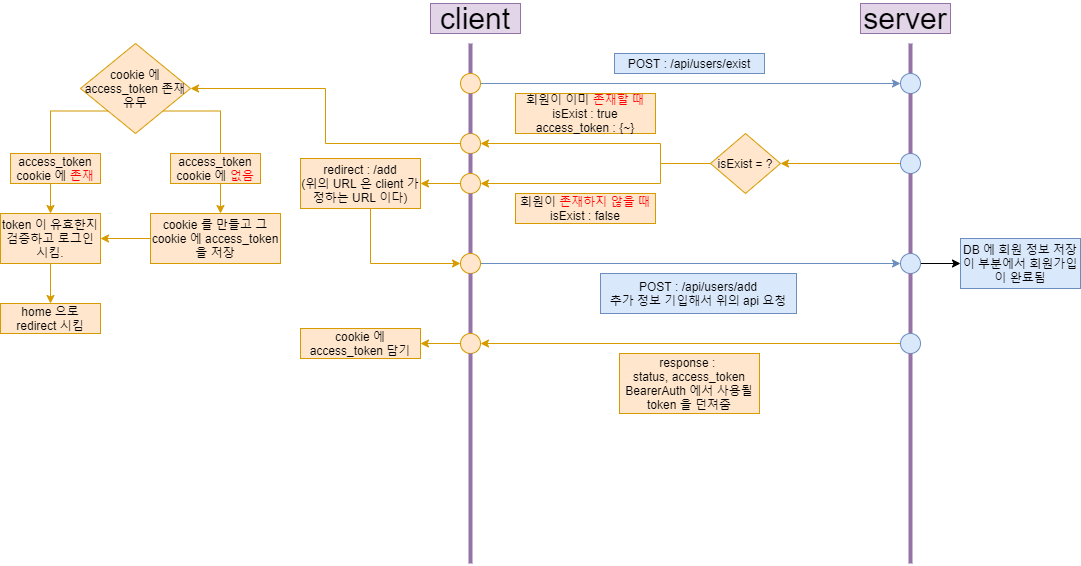

The diagram above was exported from draw.io. Its source (the exported page's mxGraphModel, read from the mxfile embedded in the PNG):
<mxGraphModel dx="1913" dy="806" grid="1" gridSize="10" guides="1" tooltips="1" connect="1" arrows="1" fold="1" page="1" pageScale="1" pageWidth="827" pageHeight="1169" math="0" shadow="0">
  <root>
    <mxCell id="0" />
    <mxCell id="1" parent="0" />
    <mxCell id="uXSbdhkpKKzpyq-duYcO-1" value="" style="endArrow=none;html=1;strokeWidth=4;fillColor=#e1d5e7;strokeColor=#9673a6;" edge="1" parent="1" source="uXSbdhkpKKzpyq-duYcO-71">
      <mxGeometry width="50" height="50" relative="1" as="geometry">
        <mxPoint x="120" y="600" as="sourcePoint" />
        <mxPoint x="120" y="80" as="targetPoint" />
      </mxGeometry>
    </mxCell>
    <mxCell id="uXSbdhkpKKzpyq-duYcO-2" value="" style="endArrow=none;html=1;strokeWidth=4;fillColor=#e1d5e7;strokeColor=#9673a6;" edge="1" parent="1" source="uXSbdhkpKKzpyq-duYcO-68">
      <mxGeometry width="50" height="50" relative="1" as="geometry">
        <mxPoint x="560" y="600" as="sourcePoint" />
        <mxPoint x="560" y="80" as="targetPoint" />
      </mxGeometry>
    </mxCell>
    <mxCell id="uXSbdhkpKKzpyq-duYcO-3" value="" style="endArrow=classic;html=1;fillColor=#dae8fc;strokeColor=#6c8ebf;exitX=1;exitY=0.5;exitDx=0;exitDy=0;" edge="1" parent="1" source="uXSbdhkpKKzpyq-duYcO-71">
      <mxGeometry width="50" height="50" relative="1" as="geometry">
        <mxPoint x="140" y="120" as="sourcePoint" />
        <mxPoint x="550" y="120" as="targetPoint" />
      </mxGeometry>
    </mxCell>
    <mxCell id="uXSbdhkpKKzpyq-duYcO-4" value="&lt;font style=&quot;font-size: 30px&quot;&gt;client&lt;/font&gt;" style="text;html=1;strokeColor=#9673a6;fillColor=#e1d5e7;align=center;verticalAlign=middle;whiteSpace=wrap;rounded=0;" vertex="1" parent="1">
      <mxGeometry x="80" y="40" width="90" height="30" as="geometry" />
    </mxCell>
    <mxCell id="uXSbdhkpKKzpyq-duYcO-5" value="&lt;font style=&quot;font-size: 30px&quot;&gt;server&lt;/font&gt;" style="text;html=1;strokeColor=#9673a6;fillColor=#e1d5e7;align=center;verticalAlign=middle;whiteSpace=wrap;rounded=0;" vertex="1" parent="1">
      <mxGeometry x="510" y="40" width="90" height="30" as="geometry" />
    </mxCell>
    <mxCell id="uXSbdhkpKKzpyq-duYcO-6" value="POST : /api/users/exist" style="text;html=1;strokeColor=#6c8ebf;fillColor=#dae8fc;align=center;verticalAlign=middle;whiteSpace=wrap;rounded=0;" vertex="1" parent="1">
      <mxGeometry x="264" y="90" width="150" height="20" as="geometry" />
    </mxCell>
    <mxCell id="uXSbdhkpKKzpyq-duYcO-7" value="" style="endArrow=classic;html=1;strokeWidth=1;fillColor=#ffe6cc;strokeColor=#d79b00;exitX=0;exitY=0.5;exitDx=0;exitDy=0;" edge="1" parent="1" source="uXSbdhkpKKzpyq-duYcO-66">
      <mxGeometry width="50" height="50" relative="1" as="geometry">
        <mxPoint x="540" y="200" as="sourcePoint" />
        <mxPoint x="430" y="200" as="targetPoint" />
      </mxGeometry>
    </mxCell>
    <mxCell id="uXSbdhkpKKzpyq-duYcO-9" style="edgeStyle=orthogonalEdgeStyle;rounded=0;orthogonalLoop=1;jettySize=auto;html=1;exitX=0;exitY=0.5;exitDx=0;exitDy=0;strokeWidth=1;fillColor=#ffe6cc;strokeColor=#d79b00;entryX=1;entryY=0.5;entryDx=0;entryDy=0;" edge="1" parent="1" target="uXSbdhkpKKzpyq-duYcO-39">
      <mxGeometry relative="1" as="geometry">
        <mxPoint x="140" y="220" as="targetPoint" />
        <mxPoint x="370" y="200" as="sourcePoint" />
        <Array as="points">
          <mxPoint x="310" y="200" />
          <mxPoint x="310" y="220" />
        </Array>
      </mxGeometry>
    </mxCell>
    <mxCell id="uXSbdhkpKKzpyq-duYcO-10" style="edgeStyle=orthogonalEdgeStyle;rounded=0;orthogonalLoop=1;jettySize=auto;html=1;exitX=0;exitY=0.5;exitDx=0;exitDy=0;strokeWidth=1;fillColor=#ffe6cc;strokeColor=#d79b00;entryX=1;entryY=0.5;entryDx=0;entryDy=0;" edge="1" parent="1" target="uXSbdhkpKKzpyq-duYcO-17">
      <mxGeometry relative="1" as="geometry">
        <mxPoint x="140" y="180" as="targetPoint" />
        <mxPoint x="370" y="200" as="sourcePoint" />
        <Array as="points">
          <mxPoint x="310" y="200" />
          <mxPoint x="310" y="180" />
        </Array>
      </mxGeometry>
    </mxCell>
    <mxCell id="uXSbdhkpKKzpyq-duYcO-11" value="회원이 이미 &lt;font color=&quot;#ff0000&quot;&gt;존재할 때&lt;/font&gt;&lt;br&gt;isExist : true&lt;br&gt;access_token : {~}" style="text;html=1;strokeColor=#d79b00;fillColor=#ffe6cc;align=center;verticalAlign=middle;whiteSpace=wrap;rounded=0;" vertex="1" parent="1">
      <mxGeometry x="165" y="130" width="140" height="40" as="geometry" />
    </mxCell>
    <mxCell id="uXSbdhkpKKzpyq-duYcO-12" value="회원이 &lt;font color=&quot;#ff0000&quot;&gt;존재하지 않을 때&lt;/font&gt;&lt;br&gt;isExist : false" style="text;html=1;strokeColor=#d79b00;fillColor=#ffe6cc;align=center;verticalAlign=middle;whiteSpace=wrap;rounded=0;" vertex="1" parent="1">
      <mxGeometry x="165" y="230" width="140" height="30" as="geometry" />
    </mxCell>
    <mxCell id="uXSbdhkpKKzpyq-duYcO-38" style="edgeStyle=orthogonalEdgeStyle;rounded=0;orthogonalLoop=1;jettySize=auto;html=1;strokeWidth=1;fillColor=#ffe6cc;strokeColor=#d79b00;entryX=1;entryY=0.5;entryDx=0;entryDy=0;" edge="1" parent="1" source="uXSbdhkpKKzpyq-duYcO-17" target="uXSbdhkpKKzpyq-duYcO-45">
      <mxGeometry relative="1" as="geometry">
        <mxPoint x="-170" y="145" as="targetPoint" />
      </mxGeometry>
    </mxCell>
    <mxCell id="uXSbdhkpKKzpyq-duYcO-17" value="" style="ellipse;whiteSpace=wrap;html=1;aspect=fixed;fillColor=#ffe6cc;strokeColor=#d79b00;" vertex="1" parent="1">
      <mxGeometry x="110" y="170" width="20" height="20" as="geometry" />
    </mxCell>
    <mxCell id="uXSbdhkpKKzpyq-duYcO-18" value="" style="endArrow=none;html=1;strokeWidth=4;fillColor=#e1d5e7;strokeColor=#9673a6;" edge="1" parent="1" source="uXSbdhkpKKzpyq-duYcO-39" target="uXSbdhkpKKzpyq-duYcO-17">
      <mxGeometry width="50" height="50" relative="1" as="geometry">
        <mxPoint x="120" y="600" as="sourcePoint" />
        <mxPoint x="120" y="80" as="targetPoint" />
      </mxGeometry>
    </mxCell>
    <mxCell id="uXSbdhkpKKzpyq-duYcO-21" style="edgeStyle=orthogonalEdgeStyle;rounded=0;orthogonalLoop=1;jettySize=auto;html=1;exitX=0;exitY=1;exitDx=0;exitDy=0;strokeWidth=1;fillColor=#ffe6cc;strokeColor=#d79b00;" edge="1" parent="1" source="uXSbdhkpKKzpyq-duYcO-45">
      <mxGeometry relative="1" as="geometry">
        <mxPoint x="-300" y="250" as="targetPoint" />
        <mxPoint x="-246.81980515339478" y="176.81980515339478" as="sourcePoint" />
      </mxGeometry>
    </mxCell>
    <mxCell id="uXSbdhkpKKzpyq-duYcO-22" style="edgeStyle=orthogonalEdgeStyle;rounded=0;orthogonalLoop=1;jettySize=auto;html=1;exitX=1;exitY=1;exitDx=0;exitDy=0;strokeWidth=1;fillColor=#ffe6cc;strokeColor=#d79b00;" edge="1" parent="1" source="uXSbdhkpKKzpyq-duYcO-45">
      <mxGeometry relative="1" as="geometry">
        <mxPoint x="-130" y="250" as="targetPoint" />
        <mxPoint x="-183.18019484660522" y="176.81980515339478" as="sourcePoint" />
      </mxGeometry>
    </mxCell>
    <mxCell id="uXSbdhkpKKzpyq-duYcO-23" value="access_token&lt;br&gt;cookie 에 &lt;font color=&quot;#ff0000&quot;&gt;존재&lt;/font&gt;" style="text;html=1;strokeColor=#d79b00;fillColor=#ffe6cc;align=center;verticalAlign=middle;whiteSpace=wrap;rounded=0;" vertex="1" parent="1">
      <mxGeometry x="-340" y="190" width="90" height="30" as="geometry" />
    </mxCell>
    <mxCell id="uXSbdhkpKKzpyq-duYcO-25" value="access_token&lt;br&gt;cookie 에 &lt;font color=&quot;#ff0000&quot;&gt;없음&lt;/font&gt;" style="text;html=1;strokeColor=#d79b00;fillColor=#ffe6cc;align=center;verticalAlign=middle;whiteSpace=wrap;rounded=0;" vertex="1" parent="1">
      <mxGeometry x="-180" y="190" width="90" height="30" as="geometry" />
    </mxCell>
    <mxCell id="uXSbdhkpKKzpyq-duYcO-30" style="edgeStyle=orthogonalEdgeStyle;rounded=0;orthogonalLoop=1;jettySize=auto;html=1;strokeWidth=1;fillColor=#ffe6cc;strokeColor=#d79b00;" edge="1" parent="1" source="uXSbdhkpKKzpyq-duYcO-28">
      <mxGeometry relative="1" as="geometry">
        <mxPoint x="-300" y="340" as="targetPoint" />
      </mxGeometry>
    </mxCell>
    <mxCell id="uXSbdhkpKKzpyq-duYcO-28" value="token 이 유효한지 검증하고 로그인 시킴." style="text;html=1;strokeColor=#d79b00;fillColor=#ffe6cc;align=center;verticalAlign=middle;whiteSpace=wrap;rounded=0;" vertex="1" parent="1">
      <mxGeometry x="-350" y="250" width="100" height="50" as="geometry" />
    </mxCell>
    <mxCell id="uXSbdhkpKKzpyq-duYcO-37" style="edgeStyle=orthogonalEdgeStyle;rounded=0;orthogonalLoop=1;jettySize=auto;html=1;exitX=0;exitY=0.5;exitDx=0;exitDy=0;entryX=1;entryY=0.5;entryDx=0;entryDy=0;strokeWidth=1;fillColor=#ffe6cc;strokeColor=#d79b00;" edge="1" parent="1" source="uXSbdhkpKKzpyq-duYcO-29" target="uXSbdhkpKKzpyq-duYcO-28">
      <mxGeometry relative="1" as="geometry" />
    </mxCell>
    <mxCell id="uXSbdhkpKKzpyq-duYcO-29" value="cookie 를 만들고 그 cookie 에 access_token 을 저장" style="text;html=1;strokeColor=#d79b00;fillColor=#ffe6cc;align=center;verticalAlign=middle;whiteSpace=wrap;rounded=0;" vertex="1" parent="1">
      <mxGeometry x="-200" y="250" width="130" height="50" as="geometry" />
    </mxCell>
    <mxCell id="uXSbdhkpKKzpyq-duYcO-32" value="home 으로 redirect 시킴" style="text;html=1;strokeColor=#d79b00;fillColor=#ffe6cc;align=center;verticalAlign=middle;whiteSpace=wrap;rounded=0;" vertex="1" parent="1">
      <mxGeometry x="-350" y="340" width="100" height="30" as="geometry" />
    </mxCell>
    <mxCell id="uXSbdhkpKKzpyq-duYcO-48" style="edgeStyle=orthogonalEdgeStyle;rounded=0;orthogonalLoop=1;jettySize=auto;html=1;strokeWidth=1;fillColor=#ffe6cc;strokeColor=#d79b00;" edge="1" parent="1" source="uXSbdhkpKKzpyq-duYcO-39" target="uXSbdhkpKKzpyq-duYcO-47">
      <mxGeometry relative="1" as="geometry" />
    </mxCell>
    <mxCell id="uXSbdhkpKKzpyq-duYcO-39" value="" style="ellipse;whiteSpace=wrap;html=1;aspect=fixed;fillColor=#ffe6cc;strokeColor=#d79b00;" vertex="1" parent="1">
      <mxGeometry x="110" y="210" width="20" height="20" as="geometry" />
    </mxCell>
    <mxCell id="uXSbdhkpKKzpyq-duYcO-40" value="" style="endArrow=none;html=1;strokeWidth=4;fillColor=#e1d5e7;strokeColor=#9673a6;" edge="1" parent="1" source="uXSbdhkpKKzpyq-duYcO-49" target="uXSbdhkpKKzpyq-duYcO-39">
      <mxGeometry width="50" height="50" relative="1" as="geometry">
        <mxPoint x="120" y="600" as="sourcePoint" />
        <mxPoint x="120" y="190" as="targetPoint" />
      </mxGeometry>
    </mxCell>
    <mxCell id="uXSbdhkpKKzpyq-duYcO-44" value="isExist = ?" style="rhombus;whiteSpace=wrap;html=1;fillColor=#ffe6cc;strokeColor=#d79b00;" vertex="1" parent="1">
      <mxGeometry x="360" y="170" width="70" height="60" as="geometry" />
    </mxCell>
    <mxCell id="uXSbdhkpKKzpyq-duYcO-45" value="&lt;span&gt;cookie 에&lt;/span&gt;&lt;br&gt;&lt;span&gt;access_token 존재 유무&lt;/span&gt;" style="rhombus;whiteSpace=wrap;html=1;fillColor=#ffe6cc;strokeColor=#d79b00;" vertex="1" parent="1">
      <mxGeometry x="-270" y="80" width="110" height="90" as="geometry" />
    </mxCell>
    <mxCell id="uXSbdhkpKKzpyq-duYcO-51" style="edgeStyle=orthogonalEdgeStyle;rounded=0;orthogonalLoop=1;jettySize=auto;html=1;entryX=0;entryY=0.5;entryDx=0;entryDy=0;strokeWidth=1;fillColor=#ffe6cc;strokeColor=#d79b00;" edge="1" parent="1" source="uXSbdhkpKKzpyq-duYcO-47" target="uXSbdhkpKKzpyq-duYcO-49">
      <mxGeometry relative="1" as="geometry">
        <Array as="points">
          <mxPoint x="20" y="300" />
        </Array>
      </mxGeometry>
    </mxCell>
    <mxCell id="uXSbdhkpKKzpyq-duYcO-47" value="redirect : /add&lt;br&gt;(위의 URL 은 client 가 정하는 URL 이다)" style="rounded=0;whiteSpace=wrap;html=1;fillColor=#ffe6cc;strokeColor=#d79b00;" vertex="1" parent="1">
      <mxGeometry x="-50" y="195" width="120" height="50" as="geometry" />
    </mxCell>
    <mxCell id="uXSbdhkpKKzpyq-duYcO-52" style="edgeStyle=orthogonalEdgeStyle;rounded=0;orthogonalLoop=1;jettySize=auto;html=1;strokeWidth=1;fillColor=#dae8fc;strokeColor=#6c8ebf;entryX=0;entryY=0.5;entryDx=0;entryDy=0;" edge="1" parent="1" source="uXSbdhkpKKzpyq-duYcO-49" target="uXSbdhkpKKzpyq-duYcO-54">
      <mxGeometry relative="1" as="geometry">
        <mxPoint x="540" y="300" as="targetPoint" />
      </mxGeometry>
    </mxCell>
    <mxCell id="uXSbdhkpKKzpyq-duYcO-49" value="" style="ellipse;whiteSpace=wrap;html=1;aspect=fixed;fillColor=#ffe6cc;strokeColor=#d79b00;" vertex="1" parent="1">
      <mxGeometry x="110" y="290" width="20" height="20" as="geometry" />
    </mxCell>
    <mxCell id="uXSbdhkpKKzpyq-duYcO-50" value="" style="endArrow=none;html=1;strokeWidth=4;fillColor=#e1d5e7;strokeColor=#9673a6;" edge="1" parent="1" source="uXSbdhkpKKzpyq-duYcO-63" target="uXSbdhkpKKzpyq-duYcO-49">
      <mxGeometry width="50" height="50" relative="1" as="geometry">
        <mxPoint x="120" y="600" as="sourcePoint" />
        <mxPoint x="120" y="230" as="targetPoint" />
      </mxGeometry>
    </mxCell>
    <mxCell id="uXSbdhkpKKzpyq-duYcO-53" value="POST : /api/users/add&lt;br&gt;추가 정보 기입해서 위의 api 요청" style="text;html=1;strokeColor=#6c8ebf;fillColor=#dae8fc;align=center;verticalAlign=middle;whiteSpace=wrap;rounded=0;" vertex="1" parent="1">
      <mxGeometry x="250" y="310" width="196" height="40" as="geometry" />
    </mxCell>
    <mxCell id="uXSbdhkpKKzpyq-duYcO-56" style="edgeStyle=orthogonalEdgeStyle;rounded=0;orthogonalLoop=1;jettySize=auto;html=1;strokeWidth=1;" edge="1" parent="1" source="uXSbdhkpKKzpyq-duYcO-54" target="uXSbdhkpKKzpyq-duYcO-57">
      <mxGeometry relative="1" as="geometry">
        <mxPoint x="630" y="300" as="targetPoint" />
      </mxGeometry>
    </mxCell>
    <mxCell id="uXSbdhkpKKzpyq-duYcO-54" value="" style="ellipse;whiteSpace=wrap;html=1;aspect=fixed;fillColor=#dae8fc;strokeColor=#6c8ebf;" vertex="1" parent="1">
      <mxGeometry x="550" y="290" width="20" height="20" as="geometry" />
    </mxCell>
    <mxCell id="uXSbdhkpKKzpyq-duYcO-55" value="" style="endArrow=none;html=1;strokeWidth=4;fillColor=#e1d5e7;strokeColor=#9673a6;" edge="1" parent="1" source="uXSbdhkpKKzpyq-duYcO-58" target="uXSbdhkpKKzpyq-duYcO-54">
      <mxGeometry width="50" height="50" relative="1" as="geometry">
        <mxPoint x="560" y="600" as="sourcePoint" />
        <mxPoint x="560" y="80" as="targetPoint" />
      </mxGeometry>
    </mxCell>
    <mxCell id="uXSbdhkpKKzpyq-duYcO-57" value="DB 에 회원 정보 저장&lt;br&gt;이 부분에서 회원가입이 완료됨" style="text;html=1;strokeColor=#6c8ebf;fillColor=#dae8fc;align=center;verticalAlign=middle;whiteSpace=wrap;rounded=0;" vertex="1" parent="1">
      <mxGeometry x="610" y="275" width="120" height="50" as="geometry" />
    </mxCell>
    <mxCell id="uXSbdhkpKKzpyq-duYcO-60" style="edgeStyle=orthogonalEdgeStyle;rounded=0;orthogonalLoop=1;jettySize=auto;html=1;strokeWidth=1;fillColor=#ffe6cc;strokeColor=#d79b00;entryX=1;entryY=0.5;entryDx=0;entryDy=0;" edge="1" parent="1" source="uXSbdhkpKKzpyq-duYcO-58" target="uXSbdhkpKKzpyq-duYcO-63">
      <mxGeometry relative="1" as="geometry">
        <mxPoint x="140" y="380" as="targetPoint" />
      </mxGeometry>
    </mxCell>
    <mxCell id="uXSbdhkpKKzpyq-duYcO-58" value="" style="ellipse;whiteSpace=wrap;html=1;aspect=fixed;fillColor=#dae8fc;strokeColor=#6c8ebf;" vertex="1" parent="1">
      <mxGeometry x="550" y="370" width="20" height="20" as="geometry" />
    </mxCell>
    <mxCell id="uXSbdhkpKKzpyq-duYcO-59" value="" style="endArrow=none;html=1;strokeWidth=4;fillColor=#e1d5e7;strokeColor=#9673a6;" edge="1" parent="1" target="uXSbdhkpKKzpyq-duYcO-58">
      <mxGeometry width="50" height="50" relative="1" as="geometry">
        <mxPoint x="560" y="600" as="sourcePoint" />
        <mxPoint x="560" y="310" as="targetPoint" />
      </mxGeometry>
    </mxCell>
    <mxCell id="uXSbdhkpKKzpyq-duYcO-62" value="response : &lt;br&gt;status, access_token&lt;br&gt;BearerAuth 에서 사용될 token 을 던져줌" style="text;html=1;strokeColor=#d79b00;fillColor=#ffe6cc;align=center;verticalAlign=middle;whiteSpace=wrap;rounded=0;" vertex="1" parent="1">
      <mxGeometry x="269" y="390" width="140" height="60" as="geometry" />
    </mxCell>
    <mxCell id="uXSbdhkpKKzpyq-duYcO-76" style="edgeStyle=orthogonalEdgeStyle;rounded=0;orthogonalLoop=1;jettySize=auto;html=1;entryX=1;entryY=0.5;entryDx=0;entryDy=0;strokeWidth=1;fillColor=#ffe6cc;strokeColor=#d79b00;" edge="1" parent="1" source="uXSbdhkpKKzpyq-duYcO-63" target="uXSbdhkpKKzpyq-duYcO-74">
      <mxGeometry relative="1" as="geometry" />
    </mxCell>
    <mxCell id="uXSbdhkpKKzpyq-duYcO-63" value="" style="ellipse;whiteSpace=wrap;html=1;aspect=fixed;fillColor=#ffe6cc;strokeColor=#d79b00;" vertex="1" parent="1">
      <mxGeometry x="110" y="370" width="20" height="20" as="geometry" />
    </mxCell>
    <mxCell id="uXSbdhkpKKzpyq-duYcO-65" value="" style="endArrow=none;html=1;strokeWidth=4;fillColor=#e1d5e7;strokeColor=#9673a6;" edge="1" parent="1" target="uXSbdhkpKKzpyq-duYcO-63">
      <mxGeometry width="50" height="50" relative="1" as="geometry">
        <mxPoint x="120" y="600" as="sourcePoint" />
        <mxPoint x="120" y="310" as="targetPoint" />
      </mxGeometry>
    </mxCell>
    <mxCell id="uXSbdhkpKKzpyq-duYcO-66" value="" style="ellipse;whiteSpace=wrap;html=1;aspect=fixed;fillColor=#dae8fc;strokeColor=#6c8ebf;" vertex="1" parent="1">
      <mxGeometry x="550" y="190" width="20" height="20" as="geometry" />
    </mxCell>
    <mxCell id="uXSbdhkpKKzpyq-duYcO-67" value="" style="endArrow=none;html=1;strokeWidth=4;fillColor=#e1d5e7;strokeColor=#9673a6;" edge="1" parent="1" source="uXSbdhkpKKzpyq-duYcO-54" target="uXSbdhkpKKzpyq-duYcO-66">
      <mxGeometry width="50" height="50" relative="1" as="geometry">
        <mxPoint x="560" y="290" as="sourcePoint" />
        <mxPoint x="560" y="80" as="targetPoint" />
      </mxGeometry>
    </mxCell>
    <mxCell id="uXSbdhkpKKzpyq-duYcO-68" value="" style="ellipse;whiteSpace=wrap;html=1;aspect=fixed;fillColor=#dae8fc;strokeColor=#6c8ebf;" vertex="1" parent="1">
      <mxGeometry x="550" y="110" width="20" height="20" as="geometry" />
    </mxCell>
    <mxCell id="uXSbdhkpKKzpyq-duYcO-70" value="" style="endArrow=none;html=1;strokeWidth=4;fillColor=#e1d5e7;strokeColor=#9673a6;" edge="1" parent="1" source="uXSbdhkpKKzpyq-duYcO-66" target="uXSbdhkpKKzpyq-duYcO-68">
      <mxGeometry width="50" height="50" relative="1" as="geometry">
        <mxPoint x="560" y="190" as="sourcePoint" />
        <mxPoint x="560" y="80" as="targetPoint" />
      </mxGeometry>
    </mxCell>
    <mxCell id="uXSbdhkpKKzpyq-duYcO-71" value="" style="ellipse;whiteSpace=wrap;html=1;aspect=fixed;fillColor=#ffe6cc;strokeColor=#d79b00;" vertex="1" parent="1">
      <mxGeometry x="110" y="110" width="20" height="20" as="geometry" />
    </mxCell>
    <mxCell id="uXSbdhkpKKzpyq-duYcO-72" value="" style="endArrow=none;html=1;strokeWidth=4;fillColor=#e1d5e7;strokeColor=#9673a6;" edge="1" parent="1" source="uXSbdhkpKKzpyq-duYcO-17" target="uXSbdhkpKKzpyq-duYcO-71">
      <mxGeometry width="50" height="50" relative="1" as="geometry">
        <mxPoint x="120" y="170" as="sourcePoint" />
        <mxPoint x="120" y="80" as="targetPoint" />
      </mxGeometry>
    </mxCell>
    <mxCell id="uXSbdhkpKKzpyq-duYcO-74" value="cookie 에 access_token 담기" style="text;html=1;strokeColor=#d79b00;fillColor=#ffe6cc;align=center;verticalAlign=middle;whiteSpace=wrap;rounded=0;" vertex="1" parent="1">
      <mxGeometry x="-50" y="365" width="120" height="30" as="geometry" />
    </mxCell>
  </root>
</mxGraphModel>